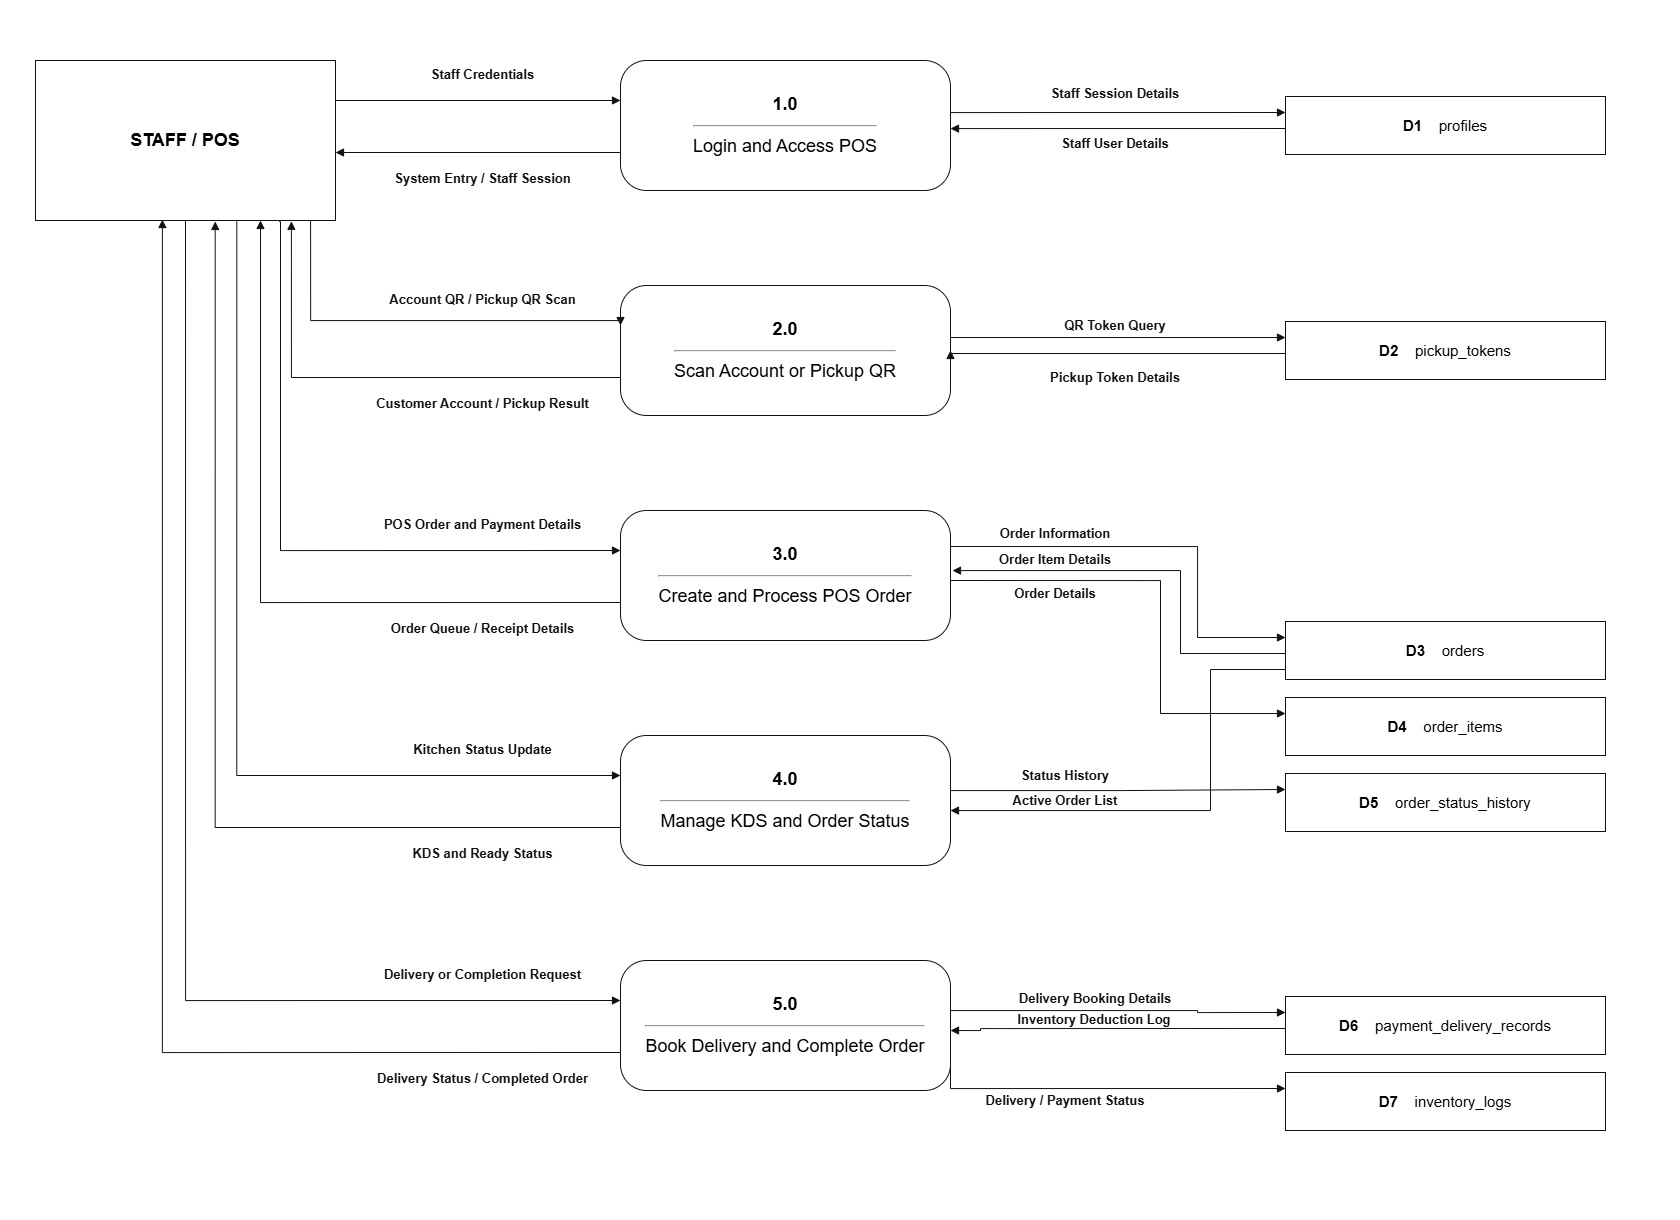

The diagram above was exported from draw.io. Its source (the exported page's mxGraphModel, read from the mxfile embedded in the PNG):
<mxGraphModel dx="1360" dy="819" grid="1" gridSize="10" guides="1" tooltips="1" connect="1" arrows="1" fold="1" page="1" pageScale="1" pageWidth="1680" pageHeight="1220" background="#ffffff" math="0" shadow="0">
  <root>
    <mxCell id="0" />
    <mxCell id="1" parent="0" />
    <mxCell id="background" parent="1" style="rounded=0;whiteSpace=wrap;html=1;fillColor=#ffffff;strokeColor=none;locked=1;" value="" vertex="1">
      <mxGeometry height="1220" width="1680" as="geometry" />
    </mxCell>
    <mxCell id="entity" parent="1" style="rounded=0;whiteSpace=wrap;html=1;strokeColor=#111111;fillColor=#ffffff;fontStyle=1;fontFamily=Arial;fontSize=18;align=center;verticalAlign=middle;" value="STAFF / POS" vertex="1">
      <mxGeometry height="160" width="300" x="35" y="60" as="geometry" />
    </mxCell>
    <mxCell id="p1" parent="1" style="rounded=1;whiteSpace=wrap;html=1;strokeColor=#111111;fillColor=#ffffff;arcSize=20;fontFamily=Arial;fontSize=18;align=center;verticalAlign=middle;" value="&lt;b&gt;1.0&lt;/b&gt;&lt;br&gt;&lt;hr&gt;Login and Access POS" vertex="1">
      <mxGeometry height="130" width="330" x="620" y="60" as="geometry" />
    </mxCell>
    <mxCell id="p2" parent="1" style="rounded=1;whiteSpace=wrap;html=1;strokeColor=#111111;fillColor=#ffffff;arcSize=20;fontFamily=Arial;fontSize=18;align=center;verticalAlign=middle;" value="&lt;b&gt;2.0&lt;/b&gt;&lt;br&gt;&lt;hr&gt;Scan Account or Pickup QR" vertex="1">
      <mxGeometry height="130" width="330" x="620" y="285" as="geometry" />
    </mxCell>
    <mxCell id="p3" parent="1" style="rounded=1;whiteSpace=wrap;html=1;strokeColor=#111111;fillColor=#ffffff;arcSize=20;fontFamily=Arial;fontSize=18;align=center;verticalAlign=middle;" value="&lt;b&gt;3.0&lt;/b&gt;&lt;br&gt;&lt;hr&gt;Create and Process POS Order" vertex="1">
      <mxGeometry height="130" width="330" x="620" y="510" as="geometry" />
    </mxCell>
    <mxCell id="p4" parent="1" style="rounded=1;whiteSpace=wrap;html=1;strokeColor=#111111;fillColor=#ffffff;arcSize=20;fontFamily=Arial;fontSize=18;align=center;verticalAlign=middle;" value="&lt;b&gt;4.0&lt;/b&gt;&lt;br&gt;&lt;hr&gt;Manage KDS and Order Status" vertex="1">
      <mxGeometry height="130" width="330" x="620" y="735" as="geometry" />
    </mxCell>
    <mxCell id="p5" parent="1" style="rounded=1;whiteSpace=wrap;html=1;strokeColor=#111111;fillColor=#ffffff;arcSize=20;fontFamily=Arial;fontSize=18;align=center;verticalAlign=middle;" value="&lt;b&gt;5.0&lt;/b&gt;&lt;br&gt;&lt;hr&gt;Book Delivery and Complete Order" vertex="1">
      <mxGeometry height="130" width="330" x="620" y="960" as="geometry" />
    </mxCell>
    <mxCell id="D1" parent="1" style="rounded=0;whiteSpace=wrap;html=1;strokeColor=#111111;fillColor=#ffffff;fontFamily=Arial;fontSize=15;align=center;verticalAlign=middle;" value="&lt;b&gt;D1&lt;/b&gt;&amp;nbsp;&amp;nbsp;&amp;nbsp;&amp;nbsp;profiles" vertex="1">
      <mxGeometry height="58" width="320" x="1285" y="96" as="geometry" />
    </mxCell>
    <mxCell id="D2" parent="1" style="rounded=0;whiteSpace=wrap;html=1;strokeColor=#111111;fillColor=#ffffff;fontFamily=Arial;fontSize=15;align=center;verticalAlign=middle;" value="&lt;b&gt;D2&lt;/b&gt;&amp;nbsp;&amp;nbsp;&amp;nbsp;&amp;nbsp;pickup_tokens" vertex="1">
      <mxGeometry height="58" width="320" x="1285" y="321" as="geometry" />
    </mxCell>
    <mxCell id="D3" parent="1" style="rounded=0;whiteSpace=wrap;html=1;strokeColor=#111111;fillColor=#ffffff;fontFamily=Arial;fontSize=15;align=center;verticalAlign=middle;" value="&lt;b&gt;D3&lt;/b&gt;&amp;nbsp;&amp;nbsp;&amp;nbsp;&amp;nbsp;orders" vertex="1">
      <mxGeometry height="58" width="320" x="1285" y="621" as="geometry" />
    </mxCell>
    <mxCell id="D4" parent="1" style="rounded=0;whiteSpace=wrap;html=1;strokeColor=#111111;fillColor=#ffffff;fontFamily=Arial;fontSize=15;align=center;verticalAlign=middle;" value="&lt;b&gt;D4&lt;/b&gt;&amp;nbsp;&amp;nbsp;&amp;nbsp;&amp;nbsp;order_items" vertex="1">
      <mxGeometry height="58" width="320" x="1285" y="697" as="geometry" />
    </mxCell>
    <mxCell id="D5" parent="1" style="rounded=0;whiteSpace=wrap;html=1;strokeColor=#111111;fillColor=#ffffff;fontFamily=Arial;fontSize=15;align=center;verticalAlign=middle;" value="&lt;b&gt;D5&lt;/b&gt;&amp;nbsp;&amp;nbsp;&amp;nbsp;&amp;nbsp;order_status_history" vertex="1">
      <mxGeometry height="58" width="320" x="1285" y="773" as="geometry" />
    </mxCell>
    <mxCell id="D6" parent="1" style="rounded=0;whiteSpace=wrap;html=1;strokeColor=#111111;fillColor=#ffffff;fontFamily=Arial;fontSize=15;align=center;verticalAlign=middle;" value="&lt;b&gt;D6&lt;/b&gt;&amp;nbsp;&amp;nbsp;&amp;nbsp;&amp;nbsp;payment_delivery_records" vertex="1">
      <mxGeometry height="58" width="320" x="1285" y="996" as="geometry" />
    </mxCell>
    <mxCell id="D7" parent="1" style="rounded=0;whiteSpace=wrap;html=1;strokeColor=#111111;fillColor=#ffffff;fontFamily=Arial;fontSize=15;align=center;verticalAlign=middle;" value="&lt;b&gt;D7&lt;/b&gt;&amp;nbsp;&amp;nbsp;&amp;nbsp;&amp;nbsp;inventory_logs" vertex="1">
      <mxGeometry height="58" width="320" x="1285" y="1072" as="geometry" />
    </mxCell>
    <mxCell id="cell-3" edge="1" parent="1" style="edgeStyle=orthogonalEdgeStyle;rounded=0;orthogonalLoop=1;jettySize=auto;html=1;endArrow=block;endFill=1;strokeColor=#111111;strokeWidth=1;" value="">
      <mxGeometry relative="1" as="geometry">
        <mxPoint x="335" y="100" as="sourcePoint" />
        <mxPoint x="620" y="100" as="targetPoint" />
      </mxGeometry>
    </mxCell>
    <mxCell id="cell-4" parent="1" style="text;html=1;strokeColor=none;fillColor=none;whiteSpace=wrap;align=center;verticalAlign=middle;fontStyle=1;fontFamily=Arial;fontSize=13;fontColor=#111111;" value="Staff Credentials" vertex="1">
      <mxGeometry height="26" width="225" x="370" y="61" as="geometry" />
    </mxCell>
    <mxCell id="cell-5" edge="1" parent="1" source="entity" style="edgeStyle=orthogonalEdgeStyle;rounded=0;orthogonalLoop=1;jettySize=auto;html=1;endArrow=block;endFill=1;strokeColor=#111111;strokeWidth=1;exitX=0.917;exitY=1;exitDx=0;exitDy=0;exitPerimeter=0;" value="">
      <mxGeometry relative="1" as="geometry">
        <Array as="points">
          <mxPoint x="310" y="320" />
          <mxPoint x="620" y="320" />
        </Array>
        <mxPoint x="335" y="325" as="sourcePoint" />
        <mxPoint x="620" y="325" as="targetPoint" />
      </mxGeometry>
    </mxCell>
    <mxCell id="cell-6" parent="1" style="text;html=1;strokeColor=none;fillColor=none;whiteSpace=wrap;align=center;verticalAlign=middle;fontStyle=1;fontFamily=Arial;fontSize=13;fontColor=#111111;" value="Account QR / Pickup QR Scan" vertex="1">
      <mxGeometry height="26" width="225" x="370" y="286" as="geometry" />
    </mxCell>
    <mxCell id="cell-7" edge="1" parent="1" source="entity" style="edgeStyle=orthogonalEdgeStyle;rounded=0;orthogonalLoop=1;jettySize=auto;html=1;endArrow=block;endFill=1;strokeColor=#111111;strokeWidth=1;exitX=0.812;exitY=1.006;exitDx=0;exitDy=0;exitPerimeter=0;" value="">
      <mxGeometry relative="1" as="geometry">
        <Array as="points">
          <mxPoint x="280" y="221" />
          <mxPoint x="280" y="550" />
        </Array>
        <mxPoint x="335" y="550" as="sourcePoint" />
        <mxPoint x="620" y="550" as="targetPoint" />
      </mxGeometry>
    </mxCell>
    <mxCell id="cell-8" parent="1" style="text;html=1;strokeColor=none;fillColor=none;whiteSpace=wrap;align=center;verticalAlign=middle;fontStyle=1;fontFamily=Arial;fontSize=13;fontColor=#111111;" value="POS Order and Payment Details" vertex="1">
      <mxGeometry height="26" width="225" x="370" y="511" as="geometry" />
    </mxCell>
    <mxCell id="cell-9" edge="1" parent="1" source="entity" style="edgeStyle=orthogonalEdgeStyle;rounded=0;orthogonalLoop=1;jettySize=auto;html=1;endArrow=block;endFill=1;strokeColor=#111111;strokeWidth=1;exitX=0.671;exitY=1.006;exitDx=0;exitDy=0;exitPerimeter=0;" value="">
      <mxGeometry relative="1" as="geometry">
        <Array as="points">
          <mxPoint x="236" y="775" />
        </Array>
        <mxPoint x="335" y="775" as="sourcePoint" />
        <mxPoint x="620" y="775" as="targetPoint" />
      </mxGeometry>
    </mxCell>
    <mxCell id="cell-10" parent="1" style="text;html=1;strokeColor=none;fillColor=none;whiteSpace=wrap;align=center;verticalAlign=middle;fontStyle=1;fontFamily=Arial;fontSize=13;fontColor=#111111;" value="Kitchen Status Update" vertex="1">
      <mxGeometry height="26" width="225" x="370" y="736" as="geometry" />
    </mxCell>
    <mxCell id="cell-11" edge="1" parent="1" source="entity" style="edgeStyle=orthogonalEdgeStyle;rounded=0;orthogonalLoop=1;jettySize=auto;html=1;endArrow=block;endFill=1;strokeColor=#111111;strokeWidth=1;exitX=0.5;exitY=1;exitDx=0;exitDy=0;" value="">
      <mxGeometry relative="1" as="geometry">
        <Array as="points">
          <mxPoint x="185" y="1000" />
        </Array>
        <mxPoint x="335" y="1000" as="sourcePoint" />
        <mxPoint x="620" y="1000" as="targetPoint" />
      </mxGeometry>
    </mxCell>
    <mxCell id="cell-12" parent="1" style="text;html=1;strokeColor=none;fillColor=none;whiteSpace=wrap;align=center;verticalAlign=middle;fontStyle=1;fontFamily=Arial;fontSize=13;fontColor=#111111;" value="Delivery or Completion Request" vertex="1">
      <mxGeometry height="26" width="225" x="370" y="961" as="geometry" />
    </mxCell>
    <mxCell id="cell-13" edge="1" parent="1" style="edgeStyle=orthogonalEdgeStyle;rounded=0;orthogonalLoop=1;jettySize=auto;html=1;endArrow=block;endFill=1;strokeColor=#111111;strokeWidth=1;" value="">
      <mxGeometry relative="1" as="geometry">
        <mxPoint x="620" y="152" as="sourcePoint" />
        <mxPoint x="335" y="152" as="targetPoint" />
      </mxGeometry>
    </mxCell>
    <mxCell id="cell-14" parent="1" style="text;html=1;strokeColor=none;fillColor=none;whiteSpace=wrap;align=center;verticalAlign=middle;fontStyle=1;fontFamily=Arial;fontSize=13;fontColor=#111111;" value="System Entry / Staff Session" vertex="1">
      <mxGeometry height="26" width="225" x="370" y="165" as="geometry" />
    </mxCell>
    <mxCell id="cell-15" edge="1" parent="1" style="edgeStyle=orthogonalEdgeStyle;rounded=0;orthogonalLoop=1;jettySize=auto;html=1;endArrow=block;endFill=1;strokeColor=#111111;strokeWidth=1;entryX=0.853;entryY=1.005;entryDx=0;entryDy=0;entryPerimeter=0;" target="entity" value="">
      <mxGeometry relative="1" as="geometry">
        <mxPoint x="620" y="377" as="sourcePoint" />
        <mxPoint x="335" y="377" as="targetPoint" />
      </mxGeometry>
    </mxCell>
    <mxCell id="cell-16" parent="1" style="text;html=1;strokeColor=none;fillColor=none;whiteSpace=wrap;align=center;verticalAlign=middle;fontStyle=1;fontFamily=Arial;fontSize=13;fontColor=#111111;" value="Customer Account / Pickup Result" vertex="1">
      <mxGeometry height="26" width="225" x="370" y="390" as="geometry" />
    </mxCell>
    <mxCell id="cell-17" edge="1" parent="1" style="edgeStyle=orthogonalEdgeStyle;rounded=0;orthogonalLoop=1;jettySize=auto;html=1;endArrow=block;endFill=1;strokeColor=#111111;strokeWidth=1;entryX=0.75;entryY=1;entryDx=0;entryDy=0;" target="entity" value="">
      <mxGeometry relative="1" as="geometry">
        <mxPoint x="620" y="602" as="sourcePoint" />
        <mxPoint x="335" y="602" as="targetPoint" />
      </mxGeometry>
    </mxCell>
    <mxCell id="cell-18" parent="1" style="text;html=1;strokeColor=none;fillColor=none;whiteSpace=wrap;align=center;verticalAlign=middle;fontStyle=1;fontFamily=Arial;fontSize=13;fontColor=#111111;" value="Order Queue / Receipt Details" vertex="1">
      <mxGeometry height="26" width="225" x="370" y="615" as="geometry" />
    </mxCell>
    <mxCell id="cell-19" edge="1" parent="1" style="edgeStyle=orthogonalEdgeStyle;rounded=0;orthogonalLoop=1;jettySize=auto;html=1;endArrow=block;endFill=1;strokeColor=#111111;strokeWidth=1;entryX=0.599;entryY=1.006;entryDx=0;entryDy=0;entryPerimeter=0;" target="entity" value="">
      <mxGeometry relative="1" as="geometry">
        <mxPoint x="620" y="827" as="sourcePoint" />
        <mxPoint x="335" y="827" as="targetPoint" />
      </mxGeometry>
    </mxCell>
    <mxCell id="cell-20" parent="1" style="text;html=1;strokeColor=none;fillColor=none;whiteSpace=wrap;align=center;verticalAlign=middle;fontStyle=1;fontFamily=Arial;fontSize=13;fontColor=#111111;" value="KDS and Ready Status" vertex="1">
      <mxGeometry height="26" width="225" x="370" y="840" as="geometry" />
    </mxCell>
    <mxCell id="cell-21" edge="1" parent="1" style="edgeStyle=orthogonalEdgeStyle;rounded=0;orthogonalLoop=1;jettySize=auto;html=1;endArrow=block;endFill=1;strokeColor=#111111;strokeWidth=1;entryX=0.423;entryY=0.994;entryDx=0;entryDy=0;entryPerimeter=0;" target="entity" value="">
      <mxGeometry relative="1" as="geometry">
        <mxPoint x="620" y="1052" as="sourcePoint" />
        <mxPoint x="335" y="1052" as="targetPoint" />
      </mxGeometry>
    </mxCell>
    <mxCell id="cell-22" parent="1" style="text;html=1;strokeColor=none;fillColor=none;whiteSpace=wrap;align=center;verticalAlign=middle;fontStyle=1;fontFamily=Arial;fontSize=13;fontColor=#111111;" value="Delivery Status / Completed Order" vertex="1">
      <mxGeometry height="26" width="225" x="370" y="1065" as="geometry" />
    </mxCell>
    <mxCell id="cell-23" edge="1" parent="1" style="edgeStyle=orthogonalEdgeStyle;rounded=0;orthogonalLoop=1;jettySize=auto;html=1;endArrow=block;endFill=1;strokeColor=#111111;strokeWidth=1;" value="">
      <mxGeometry relative="1" as="geometry">
        <Array as="points">
          <mxPoint x="950" y="112" />
        </Array>
        <mxPoint x="950" y="96" as="sourcePoint" />
        <mxPoint x="1285" y="112" as="targetPoint" />
      </mxGeometry>
    </mxCell>
    <mxCell id="cell-24" parent="1" style="text;html=1;strokeColor=none;fillColor=none;whiteSpace=wrap;align=center;verticalAlign=middle;fontStyle=1;fontFamily=Arial;fontSize=13;fontColor=#111111;" value="Staff Session Details" vertex="1">
      <mxGeometry height="26" width="290" x="970" y="80" as="geometry" />
    </mxCell>
    <mxCell id="cell-25" edge="1" parent="1" style="edgeStyle=orthogonalEdgeStyle;rounded=0;orthogonalLoop=1;jettySize=auto;html=1;endArrow=block;endFill=1;strokeColor=#111111;strokeWidth=1;" value="">
      <mxGeometry relative="1" as="geometry">
        <Array as="points">
          <mxPoint x="950" y="128" />
        </Array>
        <mxPoint x="1285" y="128" as="sourcePoint" />
        <mxPoint x="950" y="128" as="targetPoint" />
      </mxGeometry>
    </mxCell>
    <mxCell id="cell-26" parent="1" style="text;html=1;strokeColor=none;fillColor=none;whiteSpace=wrap;align=center;verticalAlign=middle;fontStyle=1;fontFamily=Arial;fontSize=13;fontColor=#111111;" value="Staff User Details" vertex="1">
      <mxGeometry height="26" width="290" x="970" y="130" as="geometry" />
    </mxCell>
    <mxCell id="cell-27" edge="1" parent="1" style="edgeStyle=orthogonalEdgeStyle;rounded=0;orthogonalLoop=1;jettySize=auto;html=1;endArrow=block;endFill=1;strokeColor=#111111;strokeWidth=1;" value="">
      <mxGeometry relative="1" as="geometry">
        <Array as="points">
          <mxPoint x="950" y="337" />
        </Array>
        <mxPoint x="950" y="321" as="sourcePoint" />
        <mxPoint x="1285" y="337" as="targetPoint" />
      </mxGeometry>
    </mxCell>
    <mxCell id="cell-28" parent="1" style="text;html=1;strokeColor=none;fillColor=none;whiteSpace=wrap;align=center;verticalAlign=middle;fontStyle=1;fontFamily=Arial;fontSize=13;fontColor=#111111;" value="QR Token Query" vertex="1">
      <mxGeometry height="26" width="290" x="970" y="312" as="geometry" />
    </mxCell>
    <mxCell id="cell-29" edge="1" parent="1" style="edgeStyle=orthogonalEdgeStyle;rounded=0;orthogonalLoop=1;jettySize=auto;html=1;endArrow=block;endFill=1;strokeColor=#111111;strokeWidth=1;" value="">
      <mxGeometry relative="1" as="geometry">
        <Array as="points">
          <mxPoint x="950" y="353" />
        </Array>
        <mxPoint x="1285" y="353" as="sourcePoint" />
        <mxPoint x="950" y="350" as="targetPoint" />
      </mxGeometry>
    </mxCell>
    <mxCell id="cell-30" parent="1" style="text;html=1;strokeColor=none;fillColor=none;whiteSpace=wrap;align=center;verticalAlign=middle;fontStyle=1;fontFamily=Arial;fontSize=13;fontColor=#111111;" value="Pickup Token Details" vertex="1">
      <mxGeometry height="26" width="290" x="970" y="364" as="geometry" />
    </mxCell>
    <mxCell id="cell-31" edge="1" parent="1" style="edgeStyle=orthogonalEdgeStyle;rounded=0;orthogonalLoop=1;jettySize=auto;html=1;endArrow=block;endFill=1;strokeColor=#111111;strokeWidth=1;" value="">
      <mxGeometry relative="1" as="geometry">
        <Array as="points">
          <mxPoint x="1197" y="546" />
          <mxPoint x="1197" y="637" />
        </Array>
        <mxPoint x="950" y="546" as="sourcePoint" />
        <mxPoint x="1285" y="637" as="targetPoint" />
      </mxGeometry>
    </mxCell>
    <mxCell id="cell-32" parent="1" style="text;html=1;strokeColor=none;fillColor=none;whiteSpace=wrap;align=center;verticalAlign=middle;fontStyle=1;fontFamily=Arial;fontSize=13;fontColor=#111111;" value="Order Information" vertex="1">
      <mxGeometry height="26" width="290" x="910" y="520" as="geometry" />
    </mxCell>
    <mxCell id="cell-33" edge="1" parent="1" style="edgeStyle=orthogonalEdgeStyle;rounded=0;orthogonalLoop=1;jettySize=auto;html=1;endArrow=block;endFill=1;strokeColor=#111111;strokeWidth=1;" value="">
      <mxGeometry relative="1" as="geometry">
        <Array as="points">
          <mxPoint x="950" y="580" />
          <mxPoint x="1160" y="580" />
          <mxPoint x="1160" y="713" />
        </Array>
        <mxPoint x="950" y="580" as="sourcePoint" />
        <mxPoint x="1285" y="713" as="targetPoint" />
      </mxGeometry>
    </mxCell>
    <mxCell id="cell-34" parent="1" style="text;html=1;strokeColor=none;fillColor=none;whiteSpace=wrap;align=center;verticalAlign=middle;fontStyle=1;fontFamily=Arial;fontSize=13;fontColor=#111111;" value="Order Item Details" vertex="1">
      <mxGeometry height="26" width="290" x="910" y="546" as="geometry" />
    </mxCell>
    <mxCell id="cell-35" edge="1" parent="1" style="edgeStyle=orthogonalEdgeStyle;rounded=0;orthogonalLoop=1;jettySize=auto;html=1;endArrow=block;endFill=1;strokeColor=#111111;strokeWidth=1;" value="">
      <mxGeometry relative="1" as="geometry">
        <Array as="points">
          <mxPoint x="1180" y="653" />
          <mxPoint x="1180" y="570" />
          <mxPoint x="952" y="570" />
        </Array>
        <mxPoint x="1285" y="653" as="sourcePoint" />
        <mxPoint x="952" y="570" as="targetPoint" />
      </mxGeometry>
    </mxCell>
    <mxCell id="cell-36" parent="1" style="text;html=1;strokeColor=none;fillColor=none;whiteSpace=wrap;align=center;verticalAlign=middle;fontStyle=1;fontFamily=Arial;fontSize=13;fontColor=#111111;" value="Order Details" vertex="1">
      <mxGeometry height="26" width="290" x="910" y="580" as="geometry" />
    </mxCell>
    <mxCell id="cell-37" edge="1" parent="1" style="edgeStyle=orthogonalEdgeStyle;rounded=0;orthogonalLoop=1;jettySize=auto;html=1;endArrow=block;endFill=1;strokeColor=#111111;strokeWidth=1;" value="">
      <mxGeometry relative="1" as="geometry">
        <Array as="points">
          <mxPoint x="950" y="790" />
          <mxPoint x="1121" y="790" />
        </Array>
        <mxPoint x="950" y="771" as="sourcePoint" />
        <mxPoint x="1285" y="789" as="targetPoint" />
      </mxGeometry>
    </mxCell>
    <mxCell id="cell-38" parent="1" style="text;html=1;strokeColor=none;fillColor=none;whiteSpace=wrap;align=center;verticalAlign=middle;fontStyle=1;fontFamily=Arial;fontSize=13;fontColor=#111111;" value="Status History" vertex="1">
      <mxGeometry height="26" width="290" x="920" y="762" as="geometry" />
    </mxCell>
    <mxCell id="cell-39" edge="1" parent="1" style="edgeStyle=orthogonalEdgeStyle;rounded=0;orthogonalLoop=1;jettySize=auto;html=1;endArrow=block;endFill=1;strokeColor=#111111;strokeWidth=1;" value="">
      <mxGeometry relative="1" as="geometry">
        <Array as="points">
          <mxPoint x="1210" y="669" />
          <mxPoint x="1210" y="810" />
          <mxPoint x="950" y="810" />
        </Array>
        <mxPoint x="1285" y="669" as="sourcePoint" />
        <mxPoint x="950" y="810" as="targetPoint" />
      </mxGeometry>
    </mxCell>
    <mxCell id="cell-40" parent="1" style="text;html=1;strokeColor=none;fillColor=none;whiteSpace=wrap;align=center;verticalAlign=middle;fontStyle=1;fontFamily=Arial;fontSize=13;fontColor=#111111;" value="Active Order List" vertex="1">
      <mxGeometry height="26" width="290" x="920" y="787" as="geometry" />
    </mxCell>
    <mxCell id="cell-41" edge="1" parent="1" style="edgeStyle=orthogonalEdgeStyle;rounded=0;orthogonalLoop=1;jettySize=auto;html=1;endArrow=block;endFill=1;strokeColor=#111111;strokeWidth=1;" value="">
      <mxGeometry relative="1" as="geometry">
        <Array as="points">
          <mxPoint x="950" y="1010" />
          <mxPoint x="1197" y="1010" />
          <mxPoint x="1197" y="1012" />
        </Array>
        <mxPoint x="950" y="996" as="sourcePoint" />
        <mxPoint x="1285" y="1012" as="targetPoint" />
      </mxGeometry>
    </mxCell>
    <mxCell id="cell-42" parent="1" style="text;html=1;strokeColor=none;fillColor=none;whiteSpace=wrap;align=center;verticalAlign=middle;fontStyle=1;fontFamily=Arial;fontSize=13;fontColor=#111111;" value="Delivery Booking Details" vertex="1">
      <mxGeometry height="26" width="290" x="950" y="985" as="geometry" />
    </mxCell>
    <mxCell id="cell-43" edge="1" parent="1" style="edgeStyle=orthogonalEdgeStyle;rounded=0;orthogonalLoop=1;jettySize=auto;html=1;endArrow=block;endFill=1;strokeColor=#111111;strokeWidth=1;" value="">
      <mxGeometry relative="1" as="geometry">
        <Array as="points">
          <mxPoint x="980" y="1028" />
          <mxPoint x="980" y="1030" />
        </Array>
        <mxPoint x="1285" y="1028" as="sourcePoint" />
        <mxPoint x="950" y="1030" as="targetPoint" />
      </mxGeometry>
    </mxCell>
    <mxCell id="cell-44" parent="1" style="text;html=1;strokeColor=none;fillColor=none;whiteSpace=wrap;align=center;verticalAlign=middle;fontStyle=1;fontFamily=Arial;fontSize=13;fontColor=#111111;" value="Delivery / Payment Status" vertex="1">
      <mxGeometry height="26" width="290" x="920" y="1087" as="geometry" />
    </mxCell>
    <mxCell id="cell-45" edge="1" parent="1" style="edgeStyle=orthogonalEdgeStyle;rounded=0;orthogonalLoop=1;jettySize=auto;html=1;endArrow=block;endFill=1;strokeColor=#111111;strokeWidth=1;" value="">
      <mxGeometry relative="1" as="geometry">
        <Array as="points">
          <mxPoint x="950" y="1088" />
        </Array>
        <mxPoint x="950" y="1044" as="sourcePoint" />
        <mxPoint x="1285" y="1088" as="targetPoint" />
      </mxGeometry>
    </mxCell>
    <mxCell id="cell-46" parent="1" style="text;html=1;strokeColor=none;fillColor=none;whiteSpace=wrap;align=center;verticalAlign=middle;fontStyle=1;fontFamily=Arial;fontSize=13;fontColor=#111111;" value="Inventory Deduction Log" vertex="1">
      <mxGeometry height="26" width="290" x="949" y="1006" as="geometry" />
    </mxCell>
  </root>
</mxGraphModel>